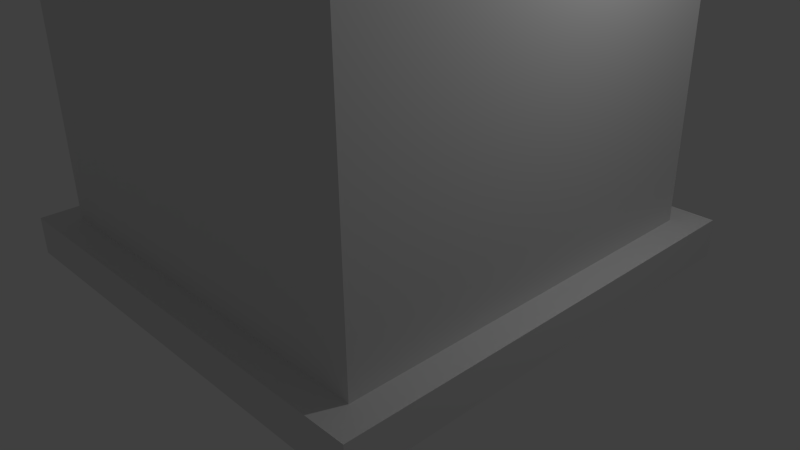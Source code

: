 # Source: 3.blend  (saved by Blender 2.71.0; exported with 4.5.12 LTS)
import bpy
from mathutils import Matrix  # noqa: F401  (used for matrix-valued properties, if any)

bpy.ops.wm.read_factory_settings(use_empty=True)
scene = bpy.context.scene
scene.name = 'Scene'

# ---- collections
col_collection_1 = bpy.data.collections.new('Collection 1'); scene.collection.children.link(col_collection_1)

# ---- world
world_world = bpy.data.worlds.new('World'); scene.world = world_world
world_world.color = (0.05088, 0.05088, 0.05088)
world_world.use_sun_shadow = False
world_world.sun_shadow_jitter_overblur = 0.0
world_world.cycles.sampling_method = 'MANUAL'
world_world.cycles.sample_map_resolution = 256

# ---- cameras
cam_camera = bpy.data.cameras.new('Camera')
cam_camera.clip_end = 100.0
cam_camera.lens = 35.0
cam_camera.sensor_width = 32.0
cam_camera.sensor_height = 18.0
cam_camera.ortho_scale = 7.314
cam_camera.dof.focus_distance = 0.0
cam_camera.dof.aperture_fstop = 128.0

# ---- lights
light_lamp = bpy.data.lights.new('Lamp', 'POINT')
light_lamp.transmission_factor = 0.0
light_lamp.cutoff_distance = 30.0
light_lamp.energy = 100.0
light_lamp.shadow_buffer_clip_start = 1.001
light_lamp.shadow_soft_size = 0.1
light_lamp.shadow_maximum_resolution = 0.006
light_lamp.use_absolute_resolution = True
light_lamp.cycles.use_multiple_importance_sampling = False

# ---- meshes
me_plane = bpy.data.meshes.new('Plane')
me_plane.from_pydata([(1.0, -1.0, 0.0), (1.0, 1.0, 0.0), (1.0, -1.0, 0.1667), (1.0, 1.0, 0.1667), (0.8743, -0.8743, 0.1667), (0.8743, 0.8743, 0.1667), (0.8743, -0.8743, 2.833), (0.8743, 0.8743, 2.833), (0.0, -1.0, 0.0), (0.0, 1.0, 0.0), (0.0, -1.0, 0.1667), (0.0, 1.0, 0.1667), (0.0, -0.8743, 0.1667), (0.0, 0.8743, 0.1667), (0.0, -0.8743, 2.833), (0.0, 0.8743, 2.833), (0.9685, -1.063, 2.984), (0.9685, 1.063, 2.984), (0.0, -1.063, 2.984), (0.0, 1.063, 2.984), (0.9685, -1.063, 3.151), (0.9685, 1.063, 3.151), (0.0, -1.063, 3.151), (0.0, 1.063, 3.151), (0.8749, -0.862, 3.151), (0.8749, 0.862, 3.151), (0.0, -0.862, 3.151), (0.0, 0.862, 3.151), (0.8749, -0.862, 2.956), (0.8749, 0.862, 2.956), (0.0, -0.862, 2.956), (0.0, 0.862, 2.956), (0.8743, 0.8743, 2.647), (0.8743, 0.8743, 1.758), (0.8743, -0.8743, 2.647), (0.8743, -0.8743, 1.758), (0.0, 0.8743, 1.758), (0.0, 0.8743, 2.647), (0.0, -0.8743, 1.758), (0.0, -0.8743, 2.647), (0.7724, -0.8743, 1.86), (0.7724, -0.8743, 2.545), (0.1019, -0.8743, 2.545), (0.1019, -0.8743, 1.86), (0.1821, -0.8709, 2.325), (0.4533, -0.8709, 2.465), (0.421, -0.8709, 2.465), (0.4372, -0.8871, 2.481), (0.1019, -0.852, 2.545), (0.1019, -0.852, 1.86), (0.7724, -0.852, 1.86), (0.7724, -0.852, 2.545), (0.7083, -0.8852, 1.924), (0.7083, -0.8852, 2.481), (0.166, -0.8852, 2.481), (0.166, -0.8852, 1.924), (0.1019, -0.8852, 2.545), (0.1019, -0.8852, 1.86), (0.7724, -0.8852, 1.86), (0.7724, -0.8852, 2.545), (0.4372, -0.8871, 1.924), (0.421, -0.8709, 1.94), (0.4372, -0.852, 1.86), (0.4372, -0.852, 2.545), (0.4372, -0.8852, 1.924), (0.4372, -0.8852, 2.481), (0.4372, -0.8852, 1.86), (0.4372, -0.8852, 2.545), (0.4533, -0.8709, 1.94), (0.166, -0.8871, 1.924), (0.1821, -0.8709, 1.94), (0.1821, -0.8709, 2.465), (0.166, -0.8871, 2.481), (0.6922, -0.8709, 2.465), (0.1019, -0.852, 2.374), (0.1019, -0.852, 2.202), (0.1019, -0.852, 2.031), (0.7724, -0.852, 2.031), (0.7724, -0.852, 2.202), (0.7724, -0.852, 2.374), (0.166, -0.8852, 2.342), (0.166, -0.8852, 2.202), (0.166, -0.8852, 2.063), (0.7083, -0.8852, 2.063), (0.7083, -0.8852, 2.202), (0.7083, -0.8852, 2.342), (0.1019, -0.8852, 2.374), (0.1019, -0.8852, 2.202), (0.1019, -0.8852, 2.031), (0.7724, -0.8852, 2.031), (0.7724, -0.8852, 2.202), (0.7724, -0.8852, 2.374), (0.7083, -0.8871, 2.481), (0.6922, -0.8709, 1.94), (0.7083, -0.8871, 1.924), (0.7083, -0.8681, 1.924), (0.6922, -0.852, 1.94), (0.7083, -0.8681, 2.481), (0.6922, -0.852, 2.465), (0.166, -0.8681, 2.481), (0.1821, -0.852, 2.465), (0.1821, -0.852, 1.94), (0.166, -0.8681, 1.924), (0.4533, -0.852, 1.94), (0.421, -0.852, 1.94), (0.4372, -0.8681, 1.924), (0.4372, -0.8681, 2.481), (0.421, -0.852, 2.465), (0.4533, -0.852, 2.465), (0.1821, -0.852, 2.325), (0.1821, -0.852, 2.358), (0.166, -0.8681, 2.342), (0.1821, -0.852, 2.186), (0.1821, -0.852, 2.218), (0.166, -0.8681, 2.202), (0.166, -0.8681, 2.063), (0.1821, -0.852, 2.047), (0.1821, -0.852, 2.079), (0.6922, -0.852, 2.047), (0.7083, -0.8681, 2.063), (0.6922, -0.852, 2.079), (0.6922, -0.852, 2.186), (0.7083, -0.8681, 2.202), (0.6922, -0.852, 2.218), (0.7083, -0.8681, 2.342), (0.6922, -0.852, 2.358), (0.6922, -0.852, 2.325), (0.421, -0.852, 2.079), (0.421, -0.852, 2.047), (0.4533, -0.852, 2.047), (0.4533, -0.852, 2.079), (0.421, -0.852, 2.218), (0.421, -0.852, 2.186), (0.4533, -0.852, 2.186), (0.4533, -0.852, 2.218), (0.4533, -0.852, 2.358), (0.421, -0.852, 2.358), (0.421, -0.852, 2.325), (0.4533, -0.852, 2.325), (0.1821, -0.8709, 2.358), (0.166, -0.8871, 2.342), (0.1821, -0.8709, 2.186), (0.1821, -0.8709, 2.218), (0.166, -0.8871, 2.202), (0.166, -0.8871, 2.063), (0.1821, -0.8709, 2.047), (0.1821, -0.8709, 2.079), (0.6922, -0.8709, 2.047), (0.7083, -0.8871, 2.063), (0.6922, -0.8709, 2.079), (0.6922, -0.8709, 2.186), (0.7083, -0.8871, 2.202), (0.6922, -0.8709, 2.218), (0.7083, -0.8871, 2.342), (0.6922, -0.8709, 2.358), (0.6922, -0.8709, 2.325), (0.421, -0.8709, 2.079), (0.421, -0.8709, 2.047), (0.4533, -0.8709, 2.047), (0.4533, -0.8709, 2.079), (0.421, -0.8709, 2.218), (0.421, -0.8709, 2.186), (0.4533, -0.8709, 2.186), (0.4533, -0.8709, 2.218), (0.4533, -0.8709, 2.358), (0.421, -0.8709, 2.358), (0.421, -0.8709, 2.325), (0.4533, -0.8709, 2.325), (0.7083, -0.9064, 1.924), (0.166, -0.9064, 1.924), (0.1019, -0.9064, 1.86), (0.7724, -0.9064, 1.86), (0.4372, -0.9064, 1.924), (0.4372, -0.9064, 1.86), (0.8743, 0.8743, 1.511), (0.8743, -0.8743, 1.511), (0.0, 0.8743, 1.511), (0.0, -0.8743, 1.511), (0.8898, -1.0, 0.0), (0.8898, -1.0, 0.1667), (0.7767, -0.8743, 0.1667), (0.7767, -0.8743, 2.833), (0.8898, 1.0, 0.0), (0.8898, 1.0, 0.1667), (0.7767, 0.8743, 0.1667), (0.7767, 0.8743, 2.833), (0.8614, -1.063, 2.984), (0.8614, 1.063, 2.984), (0.8614, -1.063, 3.151), (0.8614, 1.063, 3.151), (0.7772, -0.862, 3.151), (0.7772, 0.862, 3.151), (0.7772, -0.862, 2.956), (0.7772, 0.862, 2.956), (0.7767, -0.8743, 1.758), (0.7767, -0.8743, 2.647), (0.7767, 0.8743, 1.758), (0.7767, 0.8743, 2.647), (0.6951, -0.8743, 1.86), (0.6951, -0.8743, 2.545), (0.7767, -0.8743, 1.511), (0.7767, 0.8743, 1.511), (0.618, -0.8743, 1.758), (0.618, -0.8743, 2.647), (0.5739, -0.8743, 1.86), (0.5739, -0.8743, 2.545), (0.618, -0.8743, 1.511), (0.708, -1.0, 0.0), (0.708, -1.0, 0.1667), (0.618, -0.8743, 0.1667), (0.618, -0.8743, 2.833), (0.708, 1.0, 0.0), (0.708, 1.0, 0.1667), (0.618, 0.8743, 0.1667), (0.618, 0.8743, 2.833), (0.6854, -1.063, 2.984), (0.6854, 1.063, 2.984), (0.6854, -1.063, 3.151), (0.6854, 1.063, 3.151), (0.6184, -0.862, 3.151), (0.6184, 0.862, 3.151), (0.6184, -0.862, 2.956), (0.6184, 0.862, 2.956), (0.618, 0.8743, 1.758), (0.618, 0.8743, 2.647), (0.618, 0.8743, 1.511)], [], [(178, 182, 1, 0), (178, 0, 2, 179), (0, 1, 3, 2), (5, 4, 2, 3), (184, 5, 3, 183), (181, 6, 16, 186), (34, 32, 7, 6), (195, 34, 6, 181), (224, 37, 15, 214), (211, 9, 11, 212), (209, 12, 10, 208), (216, 19, 23, 218), (214, 15, 19, 216), (6, 7, 17, 16), (188, 20, 24, 190), (16, 17, 21, 20), (186, 16, 20, 188), (220, 27, 31, 222), (218, 23, 27, 220), (20, 21, 25, 24), (192, 28, 29, 193), (24, 25, 29, 28), (190, 24, 28, 192), (175, 174, 33, 35), (35, 33, 32, 34), (200, 175, 35, 194), (225, 176, 36, 223), (223, 36, 37, 224), (41, 40, 35, 34), (43, 42, 39, 38), (204, 43, 38, 202), (199, 41, 34, 195), (99, 106, 65, 54), (135, 125, 98, 108), (76, 49, 57, 88), (110, 136, 107, 100), (79, 51, 59, 91), (80, 54, 56, 86), (83, 52, 58, 89), (55, 57, 170, 169), (65, 53, 59, 67), (63, 48, 56, 67), (113, 131, 137, 109), (62, 50, 58, 66), (95, 105, 64, 52), (102, 115, 82, 55), (111, 99, 54, 80), (52, 64, 172, 168), (54, 65, 67, 56), (51, 63, 67, 59), (103, 96, 118, 129), (49, 62, 66, 57), (97, 124, 85, 53), (122, 119, 83, 84), (124, 122, 84, 85), (48, 74, 86, 56), (74, 75, 87, 86), (75, 76, 88, 87), (101, 104, 128, 116), (130, 120, 121, 133), (117, 127, 132, 112), (50, 77, 89, 58), (77, 78, 90, 89), (78, 79, 91, 90), (55, 82, 88, 57), (82, 81, 87, 88), (81, 80, 86, 87), (53, 85, 91, 59), (85, 84, 90, 91), (84, 83, 89, 90), (106, 97, 53, 65), (68, 61, 60), (134, 123, 126, 138), (105, 102, 55, 64), (115, 114, 81, 82), (114, 111, 80, 81), (116, 128, 157, 145), (111, 114, 143, 140), (123, 134, 163, 152), (135, 108, 45, 164), (130, 133, 162, 159), (126, 123, 152, 155), (105, 95, 94, 60), (112, 132, 161, 141), (104, 101, 70, 61), (114, 115, 144, 143), (125, 135, 164, 154), (110, 100, 71, 139), (134, 138, 167, 163), (96, 103, 68, 93), (128, 104, 61, 157), (109, 137, 166, 44), (106, 99, 72, 47), (95, 119, 148, 94), (127, 117, 146, 156), (113, 109, 44, 142), (129, 118, 147, 158), (124, 97, 92, 153), (132, 127, 156, 161), (97, 106, 47, 92), (100, 107, 46, 71), (119, 122, 151, 148), (131, 113, 142, 160), (98, 125, 154, 73), (117, 112, 141, 146), (133, 121, 150, 162), (115, 102, 69, 144), (107, 136, 165, 46), (137, 131, 160, 166), (119, 95, 52, 83), (47, 46, 45), (44, 139, 140), (141, 142, 143), (144, 145, 146), (147, 148, 149), (150, 151, 152), (153, 154, 155), (156, 157, 158, 159), (160, 161, 162, 163), (164, 165, 166, 167), (144, 69, 70, 145), (153, 92, 73, 154), (61, 70, 69, 60), (47, 72, 71, 46), (60, 94, 93, 68), (45, 73, 92, 47), (164, 45, 46, 165), (139, 71, 72, 140), (142, 44, 140, 143), (146, 141, 143, 144), (147, 93, 94, 148), (150, 149, 148, 151), (155, 152, 151, 153), (157, 61, 68, 158), (161, 156, 159, 162), (166, 160, 163, 167), (149, 159, 158, 147), (152, 163, 162, 150), (154, 164, 167, 155), (156, 146, 145, 157), (160, 142, 141, 161), (165, 139, 44, 166), (121, 120, 149, 150), (103, 129, 158, 68), (108, 98, 73, 45), (99, 111, 140, 72), (101, 116, 145, 70), (120, 130, 159, 149), (138, 126, 155, 167), (102, 105, 60, 69), (118, 96, 93, 147), (136, 110, 139, 165), (122, 124, 153, 151), (172, 169, 170, 173), (168, 172, 173, 171), (66, 58, 171, 173), (64, 55, 169, 172), (58, 52, 168, 171), (57, 66, 173, 170), (4, 5, 174, 175), (180, 4, 175, 200), (213, 13, 176, 225), (207, 211, 182, 178), (207, 178, 179, 208), (213, 184, 183, 212), (210, 181, 186, 215), (203, 195, 181, 210), (32, 197, 185, 7), (1, 182, 183, 3), (4, 180, 179, 2), (17, 187, 189, 21), (7, 185, 187, 17), (217, 188, 190, 219), (215, 186, 188, 217), (25, 191, 193, 29), (21, 189, 191, 25), (221, 192, 193, 222), (219, 190, 192, 221), (206, 200, 194, 202), (174, 201, 196, 33), (33, 196, 197, 32), (40, 198, 194, 35), (205, 199, 195, 203), (209, 180, 200, 206), (5, 184, 201, 174), (197, 224, 214, 185), (182, 211, 212, 183), (180, 209, 208, 179), (187, 216, 218, 189), (185, 214, 216, 187), (191, 220, 222, 193), (189, 218, 220, 191), (201, 225, 223, 196), (196, 223, 224, 197), (198, 204, 202, 194), (184, 213, 225, 201), (8, 9, 211, 207), (8, 207, 208, 10), (13, 213, 212, 11), (14, 210, 215, 18), (39, 203, 210, 14), (22, 217, 219, 26), (18, 215, 217, 22), (30, 221, 222, 31), (26, 219, 221, 30), (177, 206, 202, 38), (42, 205, 203, 39), (12, 209, 206, 177)])
me_plane.use_remesh_preserve_volume = False
me_plane.use_remesh_preserve_attributes = False
me_plane.use_mirror_vertex_groups = False
me_plane.update()

# ---- objects
ob_plane = bpy.data.objects.new('Plane', me_plane)
ob_lamp = bpy.data.objects.new('Lamp', light_lamp)
ob_camera = bpy.data.objects.new('Camera', cam_camera)

# ---- transforms, parenting, visibility, modifiers, constraints
ob_plane.location = (0.0, 0.0, 0.0)
ob_plane.scale = (3.0, 3.0, 3.0)
ob_plane.lineart.crease_threshold = 0.0
_m = ob_plane.modifiers.new('Mirror', 'MIRROR')
_m.use_clip = True
ob_lamp.location = (4.076, 1.005, 5.904)
ob_lamp.rotation_euler = (0.6503, 0.05522, 1.866)
ob_lamp.lock_rotations_4d = False
ob_lamp.empty_display_type = 'ARROWS'
ob_lamp.color = (0.0, 0.0, 0.0, 0.0)
ob_lamp.lineart.crease_threshold = 0.0
ob_camera.location = (7.481, -6.508, 5.344)
ob_camera.rotation_euler = (1.109, 0.01082, 0.8149)
ob_camera.lock_rotations_4d = False
ob_camera.empty_display_type = 'ARROWS'
ob_camera.color = (0.0, 0.0, 0.0, 0.0)
ob_camera.display_type = 'WIRE'
ob_camera.lineart.crease_threshold = 0.0

# ---- collection membership
col_collection_1.objects.link(ob_plane)
col_collection_1.objects.link(ob_lamp)
col_collection_1.objects.link(ob_camera)

# ---- scene / render settings (as saved in the file)
scene.camera = ob_camera
scene.frame_start = 1; scene.frame_end = 250; scene.frame_set(1)
scene.render.engine = 'BLENDER_EEVEE_NEXT'
scene.render.resolution_percentage = 50
scene.render.dither_intensity = 0.0
scene.cycles.use_denoising = False
scene.cycles.samples = 10
scene.cycles.sampling_pattern = 'TABULATED_SOBOL'
scene.cycles.light_sampling_threshold = 0.0
scene.cycles.use_adaptive_sampling = False
scene.cycles.use_light_tree = False
scene.cycles.blur_glossy = 0.0
scene.cycles.volume_bounces = 1
scene.cycles.pixel_filter_type = 'GAUSSIAN'
scene.cycles.sample_clamp_indirect = 0.0
scene.view_settings.view_transform = 'Standard'
bpy.context.view_layer.update()
